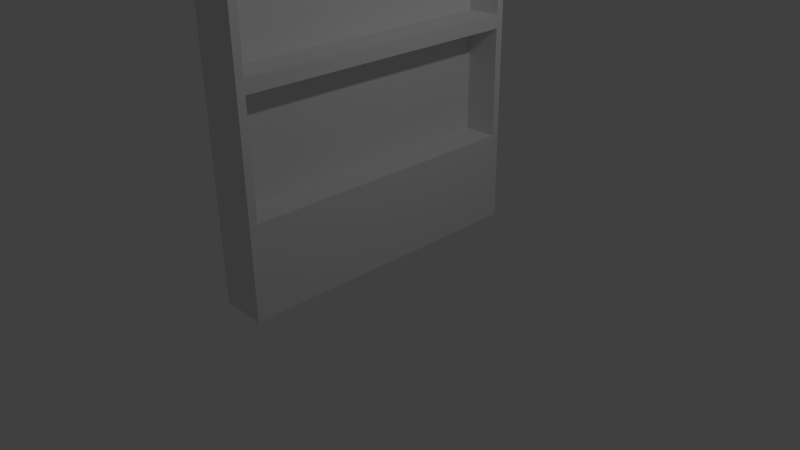 # Source: house_bookshelf.blend  (saved by Blender 2.71.0; exported with 4.5.12 LTS)
import bpy
from mathutils import Matrix  # noqa: F401  (used for matrix-valued properties, if any)

bpy.ops.wm.read_factory_settings(use_empty=True)
scene = bpy.context.scene
scene.name = 'Scene'

# ---- collections
col_collection_1 = bpy.data.collections.new('Collection 1'); scene.collection.children.link(col_collection_1)

# ---- world
world_world = bpy.data.worlds.new('World'); scene.world = world_world
world_world.color = (0.05088, 0.05088, 0.05088)
world_world.use_sun_shadow = False
world_world.sun_shadow_jitter_overblur = 0.0
world_world.cycles.sampling_method = 'MANUAL'
world_world.cycles.sample_map_resolution = 256

# ---- cameras
cam_camera = bpy.data.cameras.new('Camera')
cam_camera.clip_end = 100.0
cam_camera.lens = 35.0
cam_camera.sensor_width = 32.0
cam_camera.sensor_height = 18.0
cam_camera.ortho_scale = 7.314
cam_camera.dof.focus_distance = 0.0
cam_camera.dof.aperture_fstop = 128.0

# ---- lights
light_lamp = bpy.data.lights.new('Lamp', 'POINT')
light_lamp.transmission_factor = 0.0
light_lamp.cutoff_distance = 30.0
light_lamp.energy = 100.0
light_lamp.shadow_buffer_clip_start = 1.001
light_lamp.shadow_soft_size = 0.1
light_lamp.shadow_maximum_resolution = 0.006
light_lamp.use_absolute_resolution = True
light_lamp.cycles.use_multiple_importance_sampling = False

# ---- meshes
me_cube_003 = bpy.data.meshes.new('Cube.003')
me_cube_003.from_pydata([(-0.3, -2.0, 5.998), (-0.3, 2.0, 5.998), (-0.3, 2.0, -0.001725), (-0.3, -2.0, -0.001725), (0.3, -2.0, 5.998), (0.3, -2.0, -0.001725), (0.3, 2.0, 5.998), (0.3, 2.0, -0.001725), (0.3, -1.897, 2.629), (0.3, -1.897, 2.801), (0.3, -1.897, 4.236), (0.3, -1.897, 4.408), (0.3, -1.897, 5.844), (0.3, 1.897, 5.844), (0.3, -1.897, 1.193), (0.3, 1.897, 2.629), (0.3, 1.897, 1.193), (0.3, 1.897, 4.408), (0.3, 1.897, 4.236), (0.3, 1.897, 2.801), (-0.153, -1.897, 5.844), (-0.153, -1.897, 4.408), (-0.153, 1.897, 4.408), (-0.153, 1.897, 5.844), (-0.153, -1.897, 4.236), (-0.153, -1.897, 2.801), (-0.153, 1.897, 2.801), (-0.153, 1.897, 4.236), (-0.153, -1.897, 2.629), (-0.153, -1.897, 1.193), (-0.153, 1.897, 1.193), (-0.153, 1.897, 2.629)], [], [(0, 1, 2, 3), (4, 0, 3, 5), (4, 6, 1, 0), (1, 6, 7, 2), (3, 2, 7, 5), (8, 9, 10, 11, 12, 13, 6, 4, 5, 14), (8, 15, 16, 14, 5, 7, 6, 13, 17, 11, 10, 18, 19, 9), (20, 21, 22, 23), (12, 11, 21, 20), (13, 12, 20, 23), (17, 13, 23, 22), (11, 17, 22, 21), (24, 25, 26, 27), (10, 9, 25, 24), (18, 10, 24, 27), (19, 18, 27, 26), (9, 19, 26, 25), (28, 29, 30, 31), (8, 14, 29, 28), (15, 8, 28, 31), (16, 15, 31, 30), (14, 16, 30, 29)])
me_cube_003.use_remesh_preserve_volume = False
me_cube_003.use_remesh_preserve_attributes = False
me_cube_003.use_mirror_vertex_groups = False
me_cube_003.update()

# ---- objects
ob_cube = bpy.data.objects.new('Cube', me_cube_003)
ob_lamp = bpy.data.objects.new('Lamp', light_lamp)
ob_camera = bpy.data.objects.new('Camera', cam_camera)

# ---- transforms, parenting, visibility, modifiers, constraints
ob_cube.location = (0.0, 0.0, 0.0)
ob_cube.lineart.crease_threshold = 0.0
ob_lamp.location = (4.076, 1.005, 5.904)
ob_lamp.rotation_euler = (0.6503, 0.05522, 1.866)
ob_lamp.lock_rotations_4d = False
ob_lamp.empty_display_type = 'ARROWS'
ob_lamp.color = (0.0, 0.0, 0.0, 0.0)
ob_lamp.lineart.crease_threshold = 0.0
ob_camera.location = (7.481, -6.508, 5.344)
ob_camera.rotation_euler = (1.109, 0.01082, 0.8149)
ob_camera.lock_rotations_4d = False
ob_camera.empty_display_type = 'ARROWS'
ob_camera.color = (0.0, 0.0, 0.0, 0.0)
ob_camera.display_type = 'WIRE'
ob_camera.lineart.crease_threshold = 0.0

# ---- collection membership
col_collection_1.objects.link(ob_cube)
col_collection_1.objects.link(ob_lamp)
col_collection_1.objects.link(ob_camera)

# ---- scene / render settings (as saved in the file)
scene.camera = ob_camera
scene.frame_start = 1; scene.frame_end = 250; scene.frame_set(1)
scene.render.engine = 'BLENDER_EEVEE_NEXT'
scene.render.resolution_percentage = 50
scene.render.dither_intensity = 0.0
scene.cycles.use_denoising = False
scene.cycles.samples = 10
scene.cycles.sampling_pattern = 'TABULATED_SOBOL'
scene.cycles.light_sampling_threshold = 0.0
scene.cycles.use_adaptive_sampling = False
scene.cycles.use_light_tree = False
scene.cycles.blur_glossy = 0.0
scene.cycles.volume_bounces = 1
scene.cycles.pixel_filter_type = 'GAUSSIAN'
scene.cycles.sample_clamp_indirect = 0.0
scene.view_settings.view_transform = 'Standard'
bpy.context.view_layer.update()
